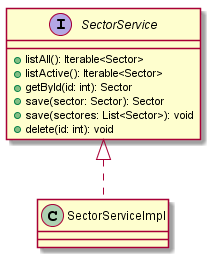

The diagram above was rendered by PlantUML. Its source (embedded in the PNG):
@startuml SectorService
interface SectorService {
 + listAll(): Iterable<Sector>
 + listActive(): Iterable<Sector>
 + getById(id: int): Sector
 + save(sector: Sector): Sector
 + save(sectores: List<Sector>): void
 + delete(id: int): void
}
SectorService <|.. SectorServiceImpl
@enduml